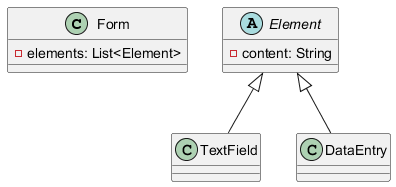

The diagram above was rendered by PlantUML. Its source (embedded in the PNG):
@startuml
    class Form {
        - elements: List<Element>
    }

    abstract class Element {
        - content: String
    }

    class TextField extends Element {
    }

    class DataEntry extends Element {
    }
    @enduml